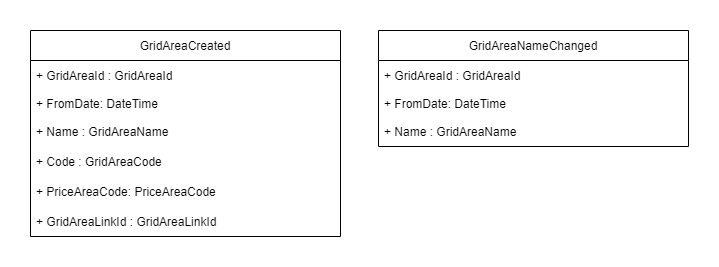

The diagram above was exported from draw.io. Its source (the exported page's mxGraphModel, read from the mxfile embedded in the PNG):
<mxGraphModel dx="2062" dy="1158" grid="0" gridSize="10" guides="1" tooltips="1" connect="1" arrows="1" fold="1" page="1" pageScale="1" pageWidth="827" pageHeight="1169" math="0" shadow="0">
  <root>
    <mxCell id="0" />
    <mxCell id="1" parent="0" />
    <mxCell id="SXSEs-lEgJOn_0Kqs3y4-1" value="GridAreaCreated" style="swimlane;fontStyle=0;childLayout=stackLayout;horizontal=1;startSize=30;horizontalStack=0;resizeParent=1;resizeParentMax=0;resizeLast=0;collapsible=1;marginBottom=0;" parent="1" vertex="1">
      <mxGeometry x="80" y="220" width="310" height="206" as="geometry">
        <mxRectangle x="190" y="210" width="190" height="30" as="alternateBounds" />
      </mxGeometry>
    </mxCell>
    <mxCell id="SXSEs-lEgJOn_0Kqs3y4-2" value="+ GridAreaId : GridAreaId" style="text;strokeColor=none;fillColor=none;align=left;verticalAlign=middle;spacingLeft=4;spacingRight=4;overflow=hidden;points=[[0,0.5],[1,0.5]];portConstraint=eastwest;rotatable=0;" parent="SXSEs-lEgJOn_0Kqs3y4-1" vertex="1">
      <mxGeometry y="30" width="310" height="30" as="geometry" />
    </mxCell>
    <mxCell id="k1ZUPYiOPBoSf2B1o3em-1" value="+ FromDate: DateTime" style="text;strokeColor=none;fillColor=none;align=left;verticalAlign=top;spacingLeft=4;spacingRight=4;overflow=hidden;rotatable=0;points=[[0,0.5],[1,0.5]];portConstraint=eastwest;" parent="SXSEs-lEgJOn_0Kqs3y4-1" vertex="1">
      <mxGeometry y="60" width="310" height="26" as="geometry" />
    </mxCell>
    <mxCell id="SXSEs-lEgJOn_0Kqs3y4-3" value="+ Name : GridAreaName" style="text;strokeColor=none;fillColor=none;align=left;verticalAlign=middle;spacingLeft=4;spacingRight=4;overflow=hidden;points=[[0,0.5],[1,0.5]];portConstraint=eastwest;rotatable=0;" parent="SXSEs-lEgJOn_0Kqs3y4-1" vertex="1">
      <mxGeometry y="86" width="310" height="30" as="geometry" />
    </mxCell>
    <mxCell id="SXSEs-lEgJOn_0Kqs3y4-4" value="+ Code : GridAreaCode" style="text;strokeColor=none;fillColor=none;align=left;verticalAlign=middle;spacingLeft=4;spacingRight=4;overflow=hidden;points=[[0,0.5],[1,0.5]];portConstraint=eastwest;rotatable=0;" parent="SXSEs-lEgJOn_0Kqs3y4-1" vertex="1">
      <mxGeometry y="116" width="310" height="30" as="geometry" />
    </mxCell>
    <mxCell id="SXSEs-lEgJOn_0Kqs3y4-5" value="+ PriceAreaCode: PriceAreaCode" style="text;strokeColor=none;fillColor=none;align=left;verticalAlign=middle;spacingLeft=4;spacingRight=4;overflow=hidden;points=[[0,0.5],[1,0.5]];portConstraint=eastwest;rotatable=0;" parent="SXSEs-lEgJOn_0Kqs3y4-1" vertex="1">
      <mxGeometry y="146" width="310" height="30" as="geometry" />
    </mxCell>
    <mxCell id="SXSEs-lEgJOn_0Kqs3y4-6" value="+ GridAreaLinkId : GridAreaLinkId" style="text;strokeColor=none;fillColor=none;align=left;verticalAlign=middle;spacingLeft=4;spacingRight=4;overflow=hidden;points=[[0,0.5],[1,0.5]];portConstraint=eastwest;rotatable=0;" parent="SXSEs-lEgJOn_0Kqs3y4-1" vertex="1">
      <mxGeometry y="176" width="310" height="30" as="geometry" />
    </mxCell>
    <mxCell id="SXSEs-lEgJOn_0Kqs3y4-7" value="GridAreaNameChanged" style="swimlane;fontStyle=0;childLayout=stackLayout;horizontal=1;startSize=30;horizontalStack=0;resizeParent=1;resizeParentMax=0;resizeLast=0;collapsible=1;marginBottom=0;" parent="1" vertex="1">
      <mxGeometry x="428" y="220" width="310" height="116" as="geometry">
        <mxRectangle x="190" y="210" width="190" height="30" as="alternateBounds" />
      </mxGeometry>
    </mxCell>
    <mxCell id="SXSEs-lEgJOn_0Kqs3y4-8" value="+ GridAreaId : GridAreaId" style="text;strokeColor=none;fillColor=none;align=left;verticalAlign=middle;spacingLeft=4;spacingRight=4;overflow=hidden;points=[[0,0.5],[1,0.5]];portConstraint=eastwest;rotatable=0;" parent="SXSEs-lEgJOn_0Kqs3y4-7" vertex="1">
      <mxGeometry y="30" width="310" height="30" as="geometry" />
    </mxCell>
    <mxCell id="k1ZUPYiOPBoSf2B1o3em-2" value="+ FromDate: DateTime" style="text;strokeColor=none;fillColor=none;align=left;verticalAlign=top;spacingLeft=4;spacingRight=4;overflow=hidden;rotatable=0;points=[[0,0.5],[1,0.5]];portConstraint=eastwest;" parent="SXSEs-lEgJOn_0Kqs3y4-7" vertex="1">
      <mxGeometry y="60" width="310" height="26" as="geometry" />
    </mxCell>
    <mxCell id="SXSEs-lEgJOn_0Kqs3y4-9" value="+ Name : GridAreaName" style="text;strokeColor=none;fillColor=none;align=left;verticalAlign=middle;spacingLeft=4;spacingRight=4;overflow=hidden;points=[[0,0.5],[1,0.5]];portConstraint=eastwest;rotatable=0;" parent="SXSEs-lEgJOn_0Kqs3y4-7" vertex="1">
      <mxGeometry y="86" width="310" height="30" as="geometry" />
    </mxCell>
  </root>
</mxGraphModel>